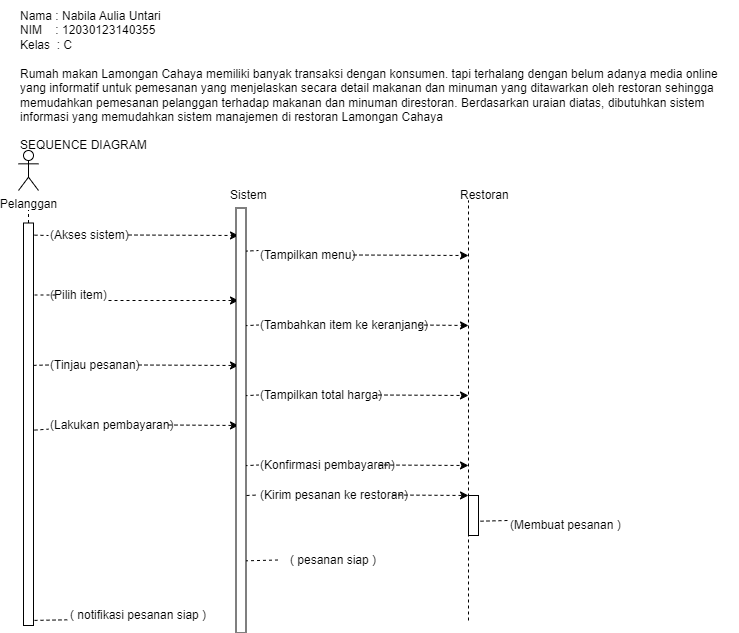

The diagram above was exported from draw.io. Its source (the exported page's mxGraphModel, read from the mxfile embedded in the PNG):
<mxGraphModel dx="794" dy="526" grid="1" gridSize="10" guides="1" tooltips="1" connect="1" arrows="1" fold="1" page="1" pageScale="1" pageWidth="827" pageHeight="1169" background="#ffffff" math="0" shadow="0">
  <root>
    <mxCell id="0" />
    <mxCell id="1" parent="0" />
    <mxCell id="lwqOLute84ILULU045DI-1" value="Nama : Nabila Aulia Untari&lt;div&gt;NIM&amp;nbsp; &amp;nbsp; : 12030123140355&lt;/div&gt;&lt;div&gt;Kelas&amp;nbsp; : C&lt;/div&gt;" style="text;html=1;align=left;verticalAlign=middle;resizable=0;points=[];autosize=1;strokeColor=none;fillColor=none;" vertex="1" parent="1">
      <mxGeometry x="40" y="10" width="160" height="60" as="geometry" />
    </mxCell>
    <mxCell id="lwqOLute84ILULU045DI-3" value="&lt;div&gt;Rumah makan Lamongan Cahaya memiliki banyak transaksi dengan konsumen. tapi terhalang dengan belum adanya media online&amp;nbsp;&lt;/div&gt;&lt;div&gt;yang informatif untuk pemesanan yang menjelaskan secara detail makanan dan minuman yang ditawarkan oleh restoran sehingga&amp;nbsp;&lt;/div&gt;&lt;div&gt;memudahkan pemesanan pelanggan terhadap makanan dan minuman direstoran. Berdasarkan uraian diatas, dibutuhkan sistem&amp;nbsp;&lt;/div&gt;&lt;div&gt;informasi yang memudahkan sistem manajemen di restoran Lamongan Cahaya&lt;/div&gt;" style="text;html=1;align=left;verticalAlign=middle;resizable=0;points=[];autosize=1;strokeColor=none;fillColor=none;" vertex="1" parent="1">
      <mxGeometry x="40" y="70" width="720" height="70" as="geometry" />
    </mxCell>
    <mxCell id="lwqOLute84ILULU045DI-4" value="SEQUENCE DIAGRAM" style="text;html=1;align=left;verticalAlign=middle;resizable=0;points=[];autosize=1;strokeColor=none;fillColor=none;" vertex="1" parent="1">
      <mxGeometry x="40" y="140" width="150" height="30" as="geometry" />
    </mxCell>
    <mxCell id="lwqOLute84ILULU045DI-6" value="Sistem" style="text;html=1;align=left;verticalAlign=middle;resizable=0;points=[];autosize=1;strokeColor=none;fillColor=none;" vertex="1" parent="1">
      <mxGeometry x="250" y="190" width="60" height="30" as="geometry" />
    </mxCell>
    <mxCell id="lwqOLute84ILULU045DI-7" value="Restoran" style="text;html=1;align=left;verticalAlign=middle;resizable=0;points=[];autosize=1;strokeColor=none;fillColor=none;" vertex="1" parent="1">
      <mxGeometry x="480" y="190" width="70" height="30" as="geometry" />
    </mxCell>
    <mxCell id="lwqOLute84ILULU045DI-8" value="(Akses sistem)" style="text;html=1;align=left;verticalAlign=middle;resizable=0;points=[];autosize=1;strokeColor=none;fillColor=none;" vertex="1" parent="1">
      <mxGeometry x="70" y="230" width="100" height="30" as="geometry" />
    </mxCell>
    <mxCell id="lwqOLute84ILULU045DI-9" value="(Tampilkan menu)" style="text;html=1;align=left;verticalAlign=middle;resizable=0;points=[];autosize=1;strokeColor=none;fillColor=none;" vertex="1" parent="1">
      <mxGeometry x="280" y="250" width="120" height="30" as="geometry" />
    </mxCell>
    <mxCell id="lwqOLute84ILULU045DI-10" value="(Pilih item)" style="text;html=1;align=left;verticalAlign=middle;resizable=0;points=[];autosize=1;strokeColor=none;fillColor=none;" vertex="1" parent="1">
      <mxGeometry x="70" y="290" width="80" height="30" as="geometry" />
    </mxCell>
    <mxCell id="lwqOLute84ILULU045DI-11" value="(Tambahkan item ke keranjang)" style="text;html=1;align=left;verticalAlign=middle;resizable=0;points=[];autosize=1;strokeColor=none;fillColor=none;" vertex="1" parent="1">
      <mxGeometry x="280" y="320" width="190" height="30" as="geometry" />
    </mxCell>
    <mxCell id="lwqOLute84ILULU045DI-12" value="(Tinjau pesanan)" style="text;html=1;align=left;verticalAlign=middle;resizable=0;points=[];autosize=1;strokeColor=none;fillColor=none;" vertex="1" parent="1">
      <mxGeometry x="70" y="360" width="110" height="30" as="geometry" />
    </mxCell>
    <mxCell id="lwqOLute84ILULU045DI-13" value="(Tampilkan total harga)" style="text;html=1;align=left;verticalAlign=middle;resizable=0;points=[];autosize=1;strokeColor=none;fillColor=none;" vertex="1" parent="1">
      <mxGeometry x="280" y="390" width="150" height="30" as="geometry" />
    </mxCell>
    <mxCell id="lwqOLute84ILULU045DI-14" value="(Lakukan pembayaran)" style="text;html=1;align=left;verticalAlign=middle;resizable=0;points=[];autosize=1;strokeColor=none;fillColor=none;" vertex="1" parent="1">
      <mxGeometry x="70" y="420" width="150" height="30" as="geometry" />
    </mxCell>
    <mxCell id="lwqOLute84ILULU045DI-16" value="(Kirim pesanan ke restoran)" style="text;html=1;align=left;verticalAlign=middle;resizable=0;points=[];autosize=1;strokeColor=none;fillColor=none;" vertex="1" parent="1">
      <mxGeometry x="280" y="490" width="170" height="30" as="geometry" />
    </mxCell>
    <mxCell id="lwqOLute84ILULU045DI-17" value="(Membuat pesanan )" style="text;html=1;align=left;verticalAlign=middle;resizable=0;points=[];autosize=1;strokeColor=none;fillColor=none;" vertex="1" parent="1">
      <mxGeometry x="530" y="520" width="130" height="30" as="geometry" />
    </mxCell>
    <mxCell id="lwqOLute84ILULU045DI-18" value="( pesanan siap )" style="text;html=1;align=left;verticalAlign=middle;resizable=0;points=[];autosize=1;strokeColor=none;fillColor=none;" vertex="1" parent="1">
      <mxGeometry x="310" y="555" width="110" height="30" as="geometry" />
    </mxCell>
    <mxCell id="lwqOLute84ILULU045DI-19" value="( notifikasi pesanan siap )" style="text;html=1;align=left;verticalAlign=middle;resizable=0;points=[];autosize=1;strokeColor=none;fillColor=none;" vertex="1" parent="1">
      <mxGeometry x="90" y="610" width="160" height="30" as="geometry" />
    </mxCell>
    <mxCell id="lwqOLute84ILULU045DI-20" value="" style="endArrow=none;dashed=1;html=1;rounded=0;" edge="1" parent="1" source="lwqOLute84ILULU045DI-57">
      <mxGeometry width="50" height="50" relative="1" as="geometry">
        <mxPoint x="50" y="630" as="sourcePoint" />
        <mxPoint x="50" y="220" as="targetPoint" />
      </mxGeometry>
    </mxCell>
    <mxCell id="lwqOLute84ILULU045DI-22" value="" style="endArrow=none;dashed=1;html=1;rounded=0;" edge="1" parent="1">
      <mxGeometry width="50" height="50" relative="1" as="geometry">
        <mxPoint x="490" y="530" as="sourcePoint" />
        <mxPoint x="490" y="210" as="targetPoint" />
      </mxGeometry>
    </mxCell>
    <mxCell id="lwqOLute84ILULU045DI-15" value="(Konfirmasi pembayaran)" style="text;html=1;align=left;verticalAlign=middle;resizable=0;points=[];autosize=1;strokeColor=none;fillColor=none;" vertex="1" parent="1">
      <mxGeometry x="280" y="460" width="160" height="30" as="geometry" />
    </mxCell>
    <mxCell id="lwqOLute84ILULU045DI-26" value="" style="endArrow=none;dashed=1;html=1;rounded=0;" edge="1" parent="1">
      <mxGeometry width="50" height="50" relative="1" as="geometry">
        <mxPoint x="50" y="244.5" as="sourcePoint" />
        <mxPoint x="70" y="245" as="targetPoint" />
      </mxGeometry>
    </mxCell>
    <mxCell id="lwqOLute84ILULU045DI-27" value="" style="endArrow=none;dashed=1;html=1;rounded=0;" edge="1" parent="1">
      <mxGeometry width="50" height="50" relative="1" as="geometry">
        <mxPoint x="50" y="304.5" as="sourcePoint" />
        <mxPoint x="80" y="304.5" as="targetPoint" />
      </mxGeometry>
    </mxCell>
    <mxCell id="lwqOLute84ILULU045DI-29" value="" style="endArrow=none;dashed=1;html=1;rounded=0;entryX=0.213;entryY=1.133;entryDx=0;entryDy=0;entryPerimeter=0;" edge="1" parent="1">
      <mxGeometry width="50" height="50" relative="1" as="geometry">
        <mxPoint x="49" y="375" as="sourcePoint" />
        <mxPoint x="70" y="374.5" as="targetPoint" />
      </mxGeometry>
    </mxCell>
    <mxCell id="lwqOLute84ILULU045DI-30" value="" style="endArrow=none;dashed=1;html=1;rounded=0;entryX=0;entryY=0.622;entryDx=0;entryDy=0;entryPerimeter=0;" edge="1" parent="1" target="lwqOLute84ILULU045DI-14">
      <mxGeometry width="50" height="50" relative="1" as="geometry">
        <mxPoint x="50" y="440" as="sourcePoint" />
        <mxPoint x="100" y="390" as="targetPoint" />
      </mxGeometry>
    </mxCell>
    <mxCell id="lwqOLute84ILULU045DI-31" value="" style="endArrow=none;dashed=1;html=1;rounded=0;entryX=-0.008;entryY=0.644;entryDx=0;entryDy=0;entryPerimeter=0;" edge="1" parent="1" target="lwqOLute84ILULU045DI-19">
      <mxGeometry width="50" height="50" relative="1" as="geometry">
        <mxPoint x="50" y="630" as="sourcePoint" />
        <mxPoint x="100" y="580" as="targetPoint" />
      </mxGeometry>
    </mxCell>
    <mxCell id="lwqOLute84ILULU045DI-32" value="" style="endArrow=none;dashed=1;html=1;rounded=0;entryX=-0.008;entryY=0.644;entryDx=0;entryDy=0;entryPerimeter=0;" edge="1" parent="1">
      <mxGeometry width="50" height="50" relative="1" as="geometry">
        <mxPoint x="260.5" y="570.5" as="sourcePoint" />
        <mxPoint x="299.5" y="569.5" as="targetPoint" />
      </mxGeometry>
    </mxCell>
    <mxCell id="lwqOLute84ILULU045DI-33" value="" style="endArrow=none;dashed=1;html=1;rounded=0;entryX=-0.008;entryY=0.644;entryDx=0;entryDy=0;entryPerimeter=0;" edge="1" parent="1">
      <mxGeometry width="50" height="50" relative="1" as="geometry">
        <mxPoint x="490" y="531" as="sourcePoint" />
        <mxPoint x="529" y="530" as="targetPoint" />
      </mxGeometry>
    </mxCell>
    <mxCell id="lwqOLute84ILULU045DI-34" value="" style="endArrow=none;dashed=1;html=1;rounded=0;entryX=0;entryY=0.622;entryDx=0;entryDy=0;entryPerimeter=0;" edge="1" parent="1">
      <mxGeometry width="50" height="50" relative="1" as="geometry">
        <mxPoint x="268" y="505" as="sourcePoint" />
        <mxPoint x="280" y="504.5" as="targetPoint" />
      </mxGeometry>
    </mxCell>
    <mxCell id="lwqOLute84ILULU045DI-35" value="" style="endArrow=none;dashed=1;html=1;rounded=0;entryX=0;entryY=0.622;entryDx=0;entryDy=0;entryPerimeter=0;" edge="1" parent="1">
      <mxGeometry width="50" height="50" relative="1" as="geometry">
        <mxPoint x="260" y="475.5" as="sourcePoint" />
        <mxPoint x="280" y="474.5" as="targetPoint" />
      </mxGeometry>
    </mxCell>
    <mxCell id="lwqOLute84ILULU045DI-36" value="" style="endArrow=none;dashed=1;html=1;rounded=0;entryX=0;entryY=0.622;entryDx=0;entryDy=0;entryPerimeter=0;" edge="1" parent="1">
      <mxGeometry width="50" height="50" relative="1" as="geometry">
        <mxPoint x="260" y="405.5" as="sourcePoint" />
        <mxPoint x="280" y="404.5" as="targetPoint" />
        <Array as="points">
          <mxPoint x="280" y="404.5" />
        </Array>
      </mxGeometry>
    </mxCell>
    <mxCell id="lwqOLute84ILULU045DI-37" value="" style="endArrow=none;dashed=1;html=1;rounded=0;entryX=0;entryY=0.622;entryDx=0;entryDy=0;entryPerimeter=0;" edge="1" parent="1">
      <mxGeometry width="50" height="50" relative="1" as="geometry">
        <mxPoint x="260" y="335.5" as="sourcePoint" />
        <mxPoint x="280" y="334.5" as="targetPoint" />
        <Array as="points">
          <mxPoint x="280" y="334.5" />
        </Array>
      </mxGeometry>
    </mxCell>
    <mxCell id="lwqOLute84ILULU045DI-38" value="" style="endArrow=none;dashed=1;html=1;rounded=0;entryX=0;entryY=0.622;entryDx=0;entryDy=0;entryPerimeter=0;" edge="1" parent="1">
      <mxGeometry width="50" height="50" relative="1" as="geometry">
        <mxPoint x="260" y="261" as="sourcePoint" />
        <mxPoint x="280" y="260" as="targetPoint" />
      </mxGeometry>
    </mxCell>
    <mxCell id="lwqOLute84ILULU045DI-39" value="" style="html=1;labelBackgroundColor=#ffffff;startArrow=none;startFill=0;startSize=6;endArrow=classic;endFill=1;endSize=6;jettySize=auto;orthogonalLoop=1;strokeWidth=1;dashed=1;fontSize=14;rounded=0;" edge="1" parent="1">
      <mxGeometry width="60" height="60" relative="1" as="geometry">
        <mxPoint x="150" y="244.5" as="sourcePoint" />
        <mxPoint x="260" y="245" as="targetPoint" />
      </mxGeometry>
    </mxCell>
    <mxCell id="lwqOLute84ILULU045DI-41" value="" style="html=1;labelBackgroundColor=#ffffff;startArrow=none;startFill=0;startSize=6;endArrow=classic;endFill=1;endSize=6;jettySize=auto;orthogonalLoop=1;strokeWidth=1;dashed=1;fontSize=14;rounded=0;" edge="1" parent="1">
      <mxGeometry width="60" height="60" relative="1" as="geometry">
        <mxPoint x="130" y="310" as="sourcePoint" />
        <mxPoint x="260" y="310" as="targetPoint" />
      </mxGeometry>
    </mxCell>
    <mxCell id="lwqOLute84ILULU045DI-42" value="" style="html=1;labelBackgroundColor=#ffffff;startArrow=none;startFill=0;startSize=6;endArrow=classic;endFill=1;endSize=6;jettySize=auto;orthogonalLoop=1;strokeWidth=1;dashed=1;fontSize=14;rounded=0;" edge="1" parent="1">
      <mxGeometry width="60" height="60" relative="1" as="geometry">
        <mxPoint x="160" y="374.5" as="sourcePoint" />
        <mxPoint x="260" y="375" as="targetPoint" />
      </mxGeometry>
    </mxCell>
    <mxCell id="lwqOLute84ILULU045DI-43" value="" style="html=1;labelBackgroundColor=#ffffff;startArrow=none;startFill=0;startSize=6;endArrow=classic;endFill=1;endSize=6;jettySize=auto;orthogonalLoop=1;strokeWidth=1;dashed=1;fontSize=14;rounded=0;" edge="1" parent="1">
      <mxGeometry width="60" height="60" relative="1" as="geometry">
        <mxPoint x="190" y="434.5" as="sourcePoint" />
        <mxPoint x="260" y="435" as="targetPoint" />
      </mxGeometry>
    </mxCell>
    <mxCell id="lwqOLute84ILULU045DI-44" value="" style="html=1;labelBackgroundColor=#ffffff;startArrow=none;startFill=0;startSize=6;endArrow=classic;endFill=1;endSize=6;jettySize=auto;orthogonalLoop=1;strokeWidth=1;dashed=1;fontSize=14;rounded=0;" edge="1" parent="1">
      <mxGeometry width="60" height="60" relative="1" as="geometry">
        <mxPoint x="400" y="404.5" as="sourcePoint" />
        <mxPoint x="490" y="405" as="targetPoint" />
      </mxGeometry>
    </mxCell>
    <mxCell id="lwqOLute84ILULU045DI-45" value="" style="html=1;labelBackgroundColor=#ffffff;startArrow=none;startFill=0;startSize=6;endArrow=classic;endFill=1;endSize=6;jettySize=auto;orthogonalLoop=1;strokeWidth=1;dashed=1;fontSize=14;rounded=0;" edge="1" parent="1">
      <mxGeometry width="60" height="60" relative="1" as="geometry">
        <mxPoint x="440" y="334.5" as="sourcePoint" />
        <mxPoint x="490" y="335" as="targetPoint" />
      </mxGeometry>
    </mxCell>
    <mxCell id="lwqOLute84ILULU045DI-46" value="" style="html=1;labelBackgroundColor=#ffffff;startArrow=none;startFill=0;startSize=6;endArrow=classic;endFill=1;endSize=6;jettySize=auto;orthogonalLoop=1;strokeWidth=1;dashed=1;fontSize=14;rounded=0;" edge="1" parent="1">
      <mxGeometry width="60" height="60" relative="1" as="geometry">
        <mxPoint x="375" y="264.5" as="sourcePoint" />
        <mxPoint x="490" y="265" as="targetPoint" />
      </mxGeometry>
    </mxCell>
    <mxCell id="lwqOLute84ILULU045DI-47" value="" style="html=1;labelBackgroundColor=#ffffff;startArrow=none;startFill=0;startSize=6;endArrow=classic;endFill=1;endSize=6;jettySize=auto;orthogonalLoop=1;strokeWidth=1;dashed=1;fontSize=14;rounded=0;" edge="1" parent="1">
      <mxGeometry width="60" height="60" relative="1" as="geometry">
        <mxPoint x="400" y="474.5" as="sourcePoint" />
        <mxPoint x="490" y="475" as="targetPoint" />
      </mxGeometry>
    </mxCell>
    <mxCell id="lwqOLute84ILULU045DI-48" value="" style="html=1;labelBackgroundColor=#ffffff;startArrow=none;startFill=0;startSize=6;endArrow=classic;endFill=1;endSize=6;jettySize=auto;orthogonalLoop=1;strokeWidth=1;dashed=1;fontSize=14;rounded=0;" edge="1" parent="1">
      <mxGeometry width="60" height="60" relative="1" as="geometry">
        <mxPoint x="414" y="504.5" as="sourcePoint" />
        <mxPoint x="490" y="505" as="targetPoint" />
      </mxGeometry>
    </mxCell>
    <mxCell id="lwqOLute84ILULU045DI-50" value="" style="endArrow=none;dashed=1;html=1;rounded=0;" edge="1" parent="1">
      <mxGeometry width="50" height="50" relative="1" as="geometry">
        <mxPoint x="490" y="630" as="sourcePoint" />
        <mxPoint x="490" y="530" as="targetPoint" />
      </mxGeometry>
    </mxCell>
    <mxCell id="lwqOLute84ILULU045DI-51" value="Pelanggan" style="shape=umlActor;verticalLabelPosition=bottom;verticalAlign=top;html=1;outlineConnect=0;" vertex="1" parent="1">
      <mxGeometry x="40" y="160" width="20" height="40" as="geometry" />
    </mxCell>
    <mxCell id="lwqOLute84ILULU045DI-56" value="" style="endArrow=none;dashed=1;html=1;rounded=0;entryX=0;entryY=0.622;entryDx=0;entryDy=0;entryPerimeter=0;" edge="1" parent="1" target="lwqOLute84ILULU045DI-55">
      <mxGeometry width="50" height="50" relative="1" as="geometry">
        <mxPoint x="260" y="505.5" as="sourcePoint" />
        <mxPoint x="280" y="504.5" as="targetPoint" />
      </mxGeometry>
    </mxCell>
    <mxCell id="lwqOLute84ILULU045DI-55" value="" style="rounded=0;whiteSpace=wrap;html=1;rotation=90;" vertex="1" parent="1">
      <mxGeometry x="50" y="425" width="425" height="10" as="geometry" />
    </mxCell>
    <mxCell id="lwqOLute84ILULU045DI-58" value="" style="endArrow=none;dashed=1;html=1;rounded=0;" edge="1" parent="1" target="lwqOLute84ILULU045DI-57">
      <mxGeometry width="50" height="50" relative="1" as="geometry">
        <mxPoint x="50" y="630" as="sourcePoint" />
        <mxPoint x="50" y="220" as="targetPoint" />
      </mxGeometry>
    </mxCell>
    <mxCell id="lwqOLute84ILULU045DI-57" value="" style="rounded=0;whiteSpace=wrap;html=1;rotation=90;" vertex="1" parent="1">
      <mxGeometry x="-151.25" y="428.75" width="402.5" height="10" as="geometry" />
    </mxCell>
    <mxCell id="lwqOLute84ILULU045DI-59" value="" style="rounded=0;whiteSpace=wrap;html=1;rotation=90;" vertex="1" parent="1">
      <mxGeometry x="475" y="520" width="40" height="10" as="geometry" />
    </mxCell>
  </root>
</mxGraphModel>